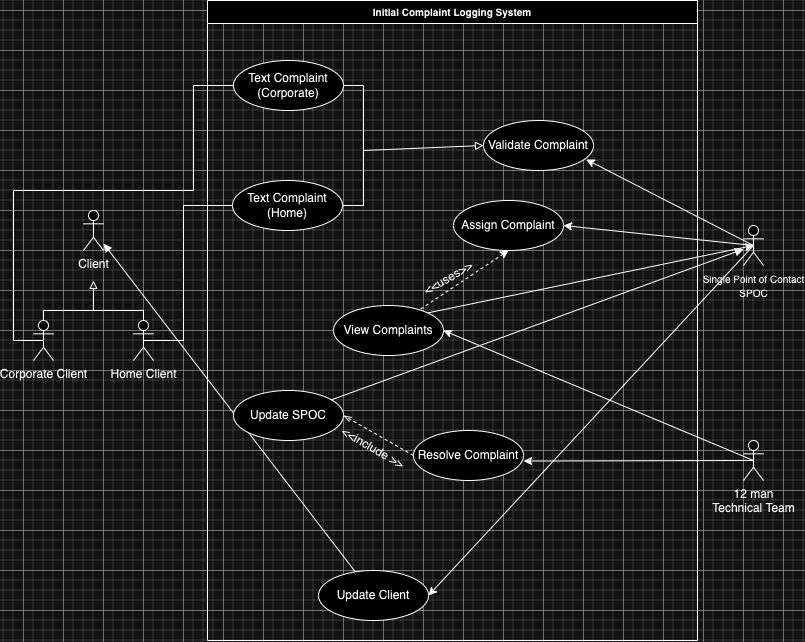

The diagram above was exported from draw.io. Its source (the exported page's mxGraphModel, read from the mxfile embedded in the PNG):
<mxGraphModel dx="1327" dy="673" grid="1" gridSize="10" guides="1" tooltips="1" connect="1" arrows="1" fold="1" page="1" pageScale="1" pageWidth="827" pageHeight="1169" math="0" shadow="0">
  <root>
    <mxCell id="0" />
    <mxCell id="1" parent="0" />
    <mxCell id="KVs8MMN_jcoHTJjrdNOW-69" style="edgeStyle=orthogonalEdgeStyle;rounded=0;orthogonalLoop=1;jettySize=auto;html=1;exitX=0.5;exitY=0.5;exitDx=0;exitDy=0;exitPerimeter=0;entryX=0;entryY=0.5;entryDx=0;entryDy=0;fontSize=10;startArrow=none;startFill=0;endArrow=none;endFill=0;" parent="1" source="KVs8MMN_jcoHTJjrdNOW-1" target="KVs8MMN_jcoHTJjrdNOW-8" edge="1">
      <mxGeometry relative="1" as="geometry">
        <Array as="points">
          <mxPoint x="30" y="450" />
          <mxPoint x="30" y="300" />
          <mxPoint x="210" y="300" />
          <mxPoint x="210" y="195" />
        </Array>
      </mxGeometry>
    </mxCell>
    <mxCell id="KVs8MMN_jcoHTJjrdNOW-1" value="Corporate Client" style="shape=umlActor;verticalLabelPosition=bottom;verticalAlign=top;html=1;outlineConnect=0;" parent="1" vertex="1">
      <mxGeometry x="50" y="430" width="20" height="40" as="geometry" />
    </mxCell>
    <mxCell id="KVs8MMN_jcoHTJjrdNOW-68" style="edgeStyle=orthogonalEdgeStyle;rounded=0;orthogonalLoop=1;jettySize=auto;html=1;exitX=0.5;exitY=0.5;exitDx=0;exitDy=0;exitPerimeter=0;fontSize=10;startArrow=none;startFill=0;endArrow=none;endFill=0;" parent="1" source="KVs8MMN_jcoHTJjrdNOW-2" target="KVs8MMN_jcoHTJjrdNOW-10" edge="1">
      <mxGeometry relative="1" as="geometry">
        <Array as="points">
          <mxPoint x="200" y="450" />
          <mxPoint x="200" y="315" />
        </Array>
      </mxGeometry>
    </mxCell>
    <mxCell id="KVs8MMN_jcoHTJjrdNOW-2" value="Home Client" style="shape=umlActor;verticalLabelPosition=bottom;verticalAlign=top;html=1;outlineConnect=0;" parent="1" vertex="1">
      <mxGeometry x="150" y="430" width="20" height="40" as="geometry" />
    </mxCell>
    <mxCell id="KVs8MMN_jcoHTJjrdNOW-3" value="Client" style="shape=umlActor;verticalLabelPosition=bottom;verticalAlign=top;html=1;outlineConnect=0;" parent="1" vertex="1">
      <mxGeometry x="100" y="320" width="20" height="40" as="geometry" />
    </mxCell>
    <mxCell id="KVs8MMN_jcoHTJjrdNOW-13" style="edgeStyle=orthogonalEdgeStyle;rounded=0;orthogonalLoop=1;jettySize=auto;html=1;exitX=1;exitY=0.5;exitDx=0;exitDy=0;entryX=1;entryY=0.5;entryDx=0;entryDy=0;startArrow=none;startFill=0;endArrow=none;endFill=0;" parent="1" source="KVs8MMN_jcoHTJjrdNOW-8" target="KVs8MMN_jcoHTJjrdNOW-10" edge="1">
      <mxGeometry relative="1" as="geometry" />
    </mxCell>
    <mxCell id="KVs8MMN_jcoHTJjrdNOW-8" value="Text Complaint (Corporate)" style="ellipse;whiteSpace=wrap;html=1;" parent="1" vertex="1">
      <mxGeometry x="250" y="170" width="110" height="50" as="geometry" />
    </mxCell>
    <mxCell id="KVs8MMN_jcoHTJjrdNOW-10" value="Text Complaint (Home)" style="ellipse;whiteSpace=wrap;html=1;" parent="1" vertex="1">
      <mxGeometry x="249" y="290" width="110" height="50" as="geometry" />
    </mxCell>
    <mxCell id="KVs8MMN_jcoHTJjrdNOW-14" value="" style="endArrow=block;html=1;rounded=0;entryX=0;entryY=0.5;entryDx=0;entryDy=0;endFill=0;" parent="1" target="KVs8MMN_jcoHTJjrdNOW-12" edge="1">
      <mxGeometry width="50" height="50" relative="1" as="geometry">
        <mxPoint x="380" y="260" as="sourcePoint" />
        <mxPoint x="320" y="280" as="targetPoint" />
      </mxGeometry>
    </mxCell>
    <mxCell id="KVs8MMN_jcoHTJjrdNOW-37" style="edgeStyle=none;rounded=0;orthogonalLoop=1;jettySize=auto;html=1;exitX=0.5;exitY=0.5;exitDx=0;exitDy=0;exitPerimeter=0;entryX=0.934;entryY=0.78;entryDx=0;entryDy=0;entryPerimeter=0;startArrow=none;startFill=0;endArrow=classic;endFill=1;" parent="1" source="KVs8MMN_jcoHTJjrdNOW-20" target="KVs8MMN_jcoHTJjrdNOW-12" edge="1">
      <mxGeometry relative="1" as="geometry" />
    </mxCell>
    <mxCell id="KVs8MMN_jcoHTJjrdNOW-38" style="edgeStyle=none;rounded=0;orthogonalLoop=1;jettySize=auto;html=1;exitX=0.5;exitY=0.5;exitDx=0;exitDy=0;exitPerimeter=0;entryX=1;entryY=0.5;entryDx=0;entryDy=0;startArrow=none;startFill=0;endArrow=classic;endFill=1;" parent="1" source="KVs8MMN_jcoHTJjrdNOW-20" target="KVs8MMN_jcoHTJjrdNOW-18" edge="1">
      <mxGeometry relative="1" as="geometry" />
    </mxCell>
    <mxCell id="KVs8MMN_jcoHTJjrdNOW-50" style="edgeStyle=none;rounded=0;orthogonalLoop=1;jettySize=auto;html=1;exitX=0.5;exitY=0.5;exitDx=0;exitDy=0;exitPerimeter=0;entryX=1;entryY=0;entryDx=0;entryDy=0;fontSize=10;startArrow=classic;startFill=1;endArrow=none;endFill=0;" parent="1" source="KVs8MMN_jcoHTJjrdNOW-20" target="KVs8MMN_jcoHTJjrdNOW-48" edge="1">
      <mxGeometry relative="1" as="geometry" />
    </mxCell>
    <mxCell id="KVs8MMN_jcoHTJjrdNOW-52" style="edgeStyle=none;rounded=0;orthogonalLoop=1;jettySize=auto;html=1;exitX=0.5;exitY=0.5;exitDx=0;exitDy=0;exitPerimeter=0;entryX=1;entryY=0.5;entryDx=0;entryDy=0;fontSize=10;startArrow=none;startFill=0;endArrow=classic;endFill=1;" parent="1" source="KVs8MMN_jcoHTJjrdNOW-20" target="KVs8MMN_jcoHTJjrdNOW-53" edge="1">
      <mxGeometry relative="1" as="geometry">
        <mxPoint x="563.8908729652601" y="617.3223304703363" as="targetPoint" />
      </mxGeometry>
    </mxCell>
    <mxCell id="KVs8MMN_jcoHTJjrdNOW-20" value="&lt;font style=&quot;font-size: 10px&quot;&gt;Single Point of Contact&lt;br&gt;SPOC&lt;/font&gt;" style="shape=umlActor;verticalLabelPosition=bottom;verticalAlign=top;html=1;outlineConnect=0;" parent="1" vertex="1">
      <mxGeometry x="760" y="335" width="20" height="40" as="geometry" />
    </mxCell>
    <mxCell id="KVs8MMN_jcoHTJjrdNOW-40" style="edgeStyle=none;rounded=0;orthogonalLoop=1;jettySize=auto;html=1;exitX=0.5;exitY=0.5;exitDx=0;exitDy=0;exitPerimeter=0;entryX=1.001;entryY=0.611;entryDx=0;entryDy=0;entryPerimeter=0;startArrow=none;startFill=0;endArrow=classic;endFill=1;" parent="1" source="KVs8MMN_jcoHTJjrdNOW-23" target="KVs8MMN_jcoHTJjrdNOW-19" edge="1">
      <mxGeometry relative="1" as="geometry" />
    </mxCell>
    <mxCell id="KVs8MMN_jcoHTJjrdNOW-49" style="edgeStyle=none;rounded=0;orthogonalLoop=1;jettySize=auto;html=1;exitX=0.5;exitY=0.5;exitDx=0;exitDy=0;exitPerimeter=0;entryX=1;entryY=0.5;entryDx=0;entryDy=0;fontSize=10;startArrow=none;startFill=0;endArrow=classic;endFill=1;" parent="1" source="KVs8MMN_jcoHTJjrdNOW-23" target="KVs8MMN_jcoHTJjrdNOW-48" edge="1">
      <mxGeometry relative="1" as="geometry" />
    </mxCell>
    <mxCell id="KVs8MMN_jcoHTJjrdNOW-23" value="12 man&lt;br&gt;Technical Team" style="shape=umlActor;verticalLabelPosition=bottom;verticalAlign=top;html=1;outlineConnect=0;" parent="1" vertex="1">
      <mxGeometry x="760" y="550" width="20" height="40" as="geometry" />
    </mxCell>
    <mxCell id="KVs8MMN_jcoHTJjrdNOW-56" style="edgeStyle=none;rounded=0;orthogonalLoop=1;jettySize=auto;html=1;fontSize=10;startArrow=none;startFill=0;endArrow=block;endFill=1;" parent="1" source="KVs8MMN_jcoHTJjrdNOW-42" target="KVs8MMN_jcoHTJjrdNOW-20" edge="1">
      <mxGeometry relative="1" as="geometry" />
    </mxCell>
    <mxCell id="KVs8MMN_jcoHTJjrdNOW-57" style="rounded=0;orthogonalLoop=1;jettySize=auto;html=1;fontSize=10;startArrow=none;startFill=0;endArrow=block;endFill=1;" parent="1" source="KVs8MMN_jcoHTJjrdNOW-53" target="KVs8MMN_jcoHTJjrdNOW-3" edge="1">
      <mxGeometry relative="1" as="geometry" />
    </mxCell>
    <mxCell id="KVs8MMN_jcoHTJjrdNOW-66" value="" style="endArrow=block;html=1;rounded=0;fontSize=10;endFill=0;" parent="1" edge="1">
      <mxGeometry width="50" height="50" relative="1" as="geometry">
        <mxPoint x="109.97" y="420" as="sourcePoint" />
        <mxPoint x="109.97" y="390" as="targetPoint" />
      </mxGeometry>
    </mxCell>
    <mxCell id="KVs8MMN_jcoHTJjrdNOW-67" value="" style="endArrow=none;html=1;rounded=0;fontSize=10;exitX=0.5;exitY=0;exitDx=0;exitDy=0;exitPerimeter=0;entryX=0.5;entryY=0;entryDx=0;entryDy=0;entryPerimeter=0;edgeStyle=orthogonalEdgeStyle;" parent="1" source="KVs8MMN_jcoHTJjrdNOW-1" target="KVs8MMN_jcoHTJjrdNOW-2" edge="1">
      <mxGeometry width="50" height="50" relative="1" as="geometry">
        <mxPoint x="130" y="475" as="sourcePoint" />
        <mxPoint x="180" y="425" as="targetPoint" />
      </mxGeometry>
    </mxCell>
    <mxCell id="KVs8MMN_jcoHTJjrdNOW-74" value="Initial Complaint Logging System" style="swimlane;fontSize=10;" parent="1" vertex="1">
      <mxGeometry x="224" y="110" width="490" height="640" as="geometry">
        <mxRectangle x="224" y="50" width="160" height="23" as="alternateBounds" />
      </mxGeometry>
    </mxCell>
    <mxCell id="KVs8MMN_jcoHTJjrdNOW-48" value="View Complaints" style="ellipse;whiteSpace=wrap;html=1;" parent="KVs8MMN_jcoHTJjrdNOW-74" vertex="1">
      <mxGeometry x="126" y="305" width="110" height="50" as="geometry" />
    </mxCell>
    <mxCell id="KVs8MMN_jcoHTJjrdNOW-12" value="Validate Complaint" style="ellipse;whiteSpace=wrap;html=1;" parent="KVs8MMN_jcoHTJjrdNOW-74" vertex="1">
      <mxGeometry x="276" y="120" width="110" height="50" as="geometry" />
    </mxCell>
    <mxCell id="KVs8MMN_jcoHTJjrdNOW-18" value="Assign Complaint" style="ellipse;whiteSpace=wrap;html=1;" parent="KVs8MMN_jcoHTJjrdNOW-74" vertex="1">
      <mxGeometry x="246" y="200" width="110" height="50" as="geometry" />
    </mxCell>
    <mxCell id="KVs8MMN_jcoHTJjrdNOW-59" style="edgeStyle=none;rounded=0;orthogonalLoop=1;jettySize=auto;html=1;exitX=0.5;exitY=1;exitDx=0;exitDy=0;fontSize=10;startArrow=classic;startFill=1;endArrow=none;endFill=0;dashed=1;" parent="KVs8MMN_jcoHTJjrdNOW-74" source="KVs8MMN_jcoHTJjrdNOW-18" target="KVs8MMN_jcoHTJjrdNOW-48" edge="1">
      <mxGeometry relative="1" as="geometry" />
    </mxCell>
    <mxCell id="KVs8MMN_jcoHTJjrdNOW-72" value="&amp;lt;&amp;lt;uses&amp;gt;&amp;gt;" style="text;html=1;strokeColor=none;fillColor=none;align=center;verticalAlign=middle;whiteSpace=wrap;rounded=0;rotation=-30;" parent="KVs8MMN_jcoHTJjrdNOW-74" vertex="1">
      <mxGeometry x="206" y="270" width="70" height="15" as="geometry" />
    </mxCell>
    <mxCell id="KVs8MMN_jcoHTJjrdNOW-53" value="Update Client" style="ellipse;whiteSpace=wrap;html=1;" parent="KVs8MMN_jcoHTJjrdNOW-74" vertex="1">
      <mxGeometry x="111" y="570" width="110" height="50" as="geometry" />
    </mxCell>
    <mxCell id="KVs8MMN_jcoHTJjrdNOW-19" value="Resolve Complaint" style="ellipse;whiteSpace=wrap;html=1;" parent="KVs8MMN_jcoHTJjrdNOW-74" vertex="1">
      <mxGeometry x="206" y="430" width="110" height="50" as="geometry" />
    </mxCell>
    <mxCell id="KVs8MMN_jcoHTJjrdNOW-42" value="Update SPOC" style="ellipse;whiteSpace=wrap;html=1;" parent="KVs8MMN_jcoHTJjrdNOW-74" vertex="1">
      <mxGeometry x="26" y="390" width="110" height="50" as="geometry" />
    </mxCell>
    <mxCell id="KVs8MMN_jcoHTJjrdNOW-43" style="edgeStyle=none;rounded=0;orthogonalLoop=1;jettySize=auto;html=1;exitX=0;exitY=0.5;exitDx=0;exitDy=0;entryX=1;entryY=0.5;entryDx=0;entryDy=0;startArrow=none;startFill=0;endArrow=openThin;endFill=0;dashed=1;" parent="KVs8MMN_jcoHTJjrdNOW-74" source="KVs8MMN_jcoHTJjrdNOW-19" target="KVs8MMN_jcoHTJjrdNOW-42" edge="1">
      <mxGeometry relative="1" as="geometry" />
    </mxCell>
    <mxCell id="KVs8MMN_jcoHTJjrdNOW-44" value="&amp;lt;&amp;lt;include &amp;gt;&amp;gt;" style="text;html=1;strokeColor=none;fillColor=none;align=center;verticalAlign=middle;whiteSpace=wrap;rounded=0;rotation=30;" parent="KVs8MMN_jcoHTJjrdNOW-74" vertex="1">
      <mxGeometry x="126" y="440" width="80" height="15" as="geometry" />
    </mxCell>
  </root>
</mxGraphModel>